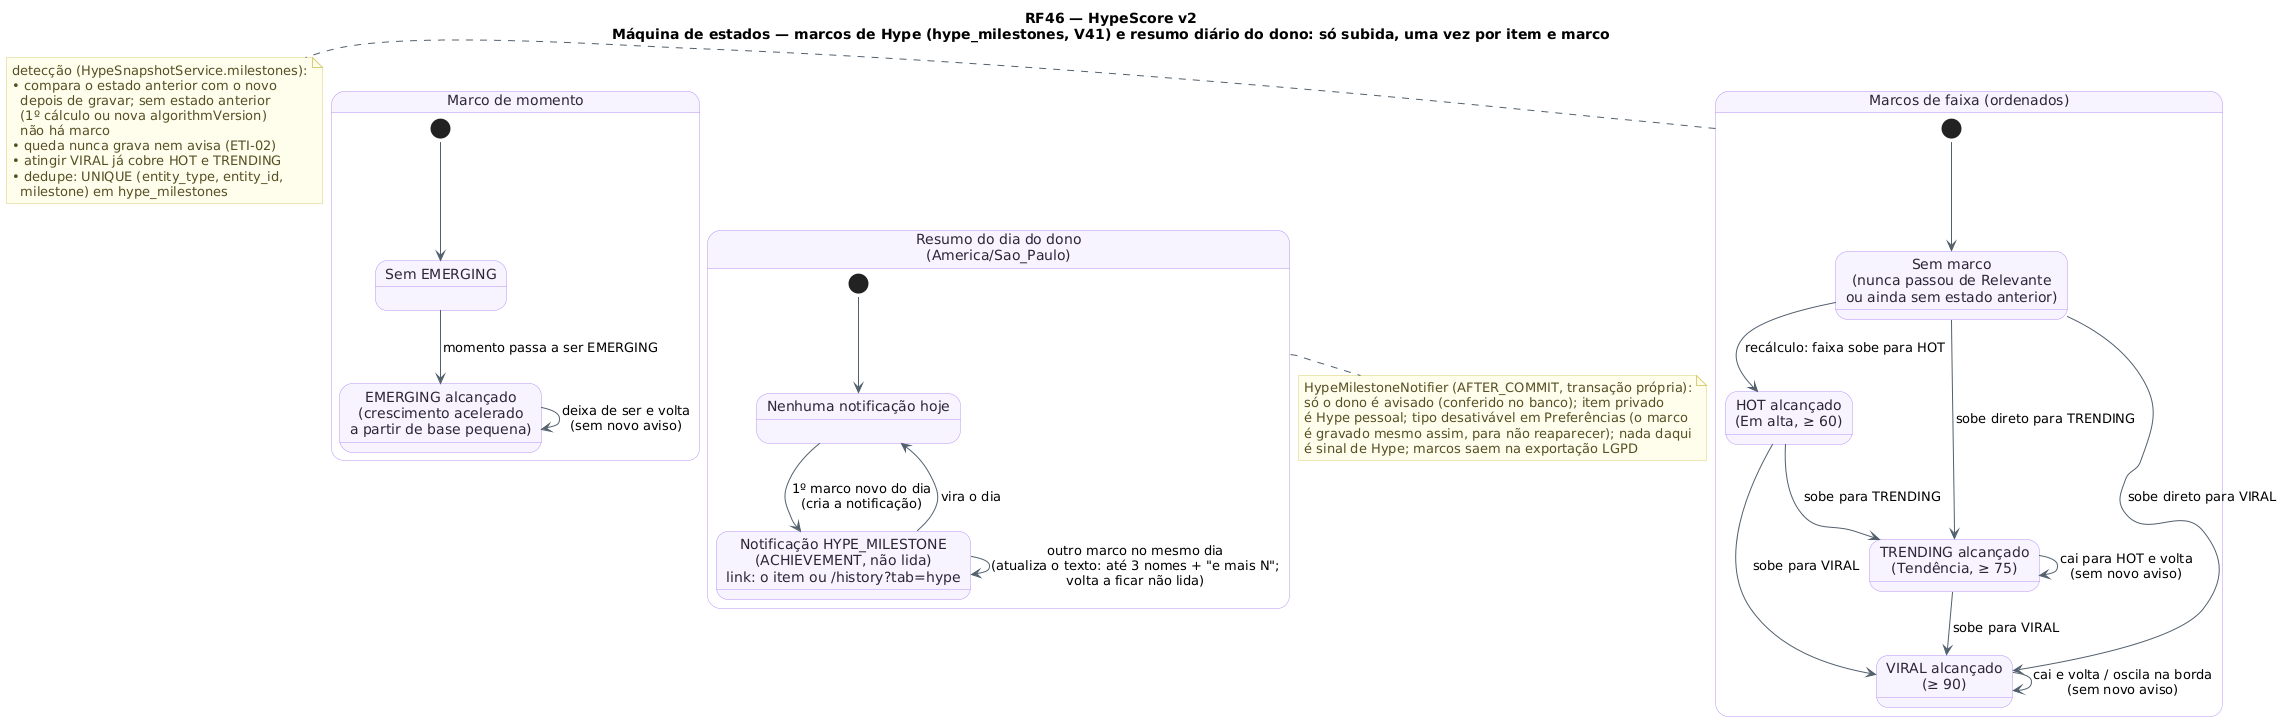

The diagram above was rendered by PlantUML. Its source (embedded in the PNG):
@startuml RF46_MaquinaDeEstados_Marco
!pragma layout smetana
!pragma layout smetana
title RF46 — HypeScore v2\nMáquina de estados — marcos de Hype (hype_milestones, V41) e resumo diário do dono: só subida, uma vez por item e marco
skinparam backgroundColor #FFFFFF
skinparam state {
  BackgroundColor #F8F4FF
  BorderColor #B695F5
  FontColor #2D2438
  ArrowColor #52606D
}
skinparam note {
  BackgroundColor #FFFDEB
  BorderColor #D8CE78
  FontColor #554F24
}

state "Marcos de faixa (ordenados)" as Faixa {
  state "Sem marco\n(nunca passou de Relevante\nou ainda sem estado anterior)" as M0
  state "HOT alcançado\n(Em alta, ≥ 60)" as M1
  state "TRENDING alcançado\n(Tendência, ≥ 75)" as M2
  state "VIRAL alcançado\n(≥ 90)" as M3
  [*] --> M0
  M0 --> M1 : recálculo: faixa sobe para HOT
  M0 --> M2 : sobe direto para TRENDING
  M0 --> M3 : sobe direto para VIRAL
  M1 --> M2 : sobe para TRENDING
  M1 --> M3 : sobe para VIRAL
  M2 --> M3 : sobe para VIRAL
  M3 --> M3 : cai e volta / oscila na borda\n(sem novo aviso)
  M2 --> M2 : cai para HOT e volta\n(sem novo aviso)
}
note right of Faixa
  detecção (HypeSnapshotService.milestones):
  • compara o estado anterior com o novo
    depois de gravar; sem estado anterior
    (1º cálculo ou nova algorithmVersion)
    não há marco
  • queda nunca grava nem avisa (ETI-02)
  • atingir VIRAL já cobre HOT e TRENDING
  • dedupe: UNIQUE (entity_type, entity_id,
    milestone) em hype_milestones
end note

state "Marco de momento" as Mom {
  state "Sem EMERGING" as E0
  state "EMERGING alcançado\n(crescimento acelerado\na partir de base pequena)" as E1
  [*] --> E0
  E0 --> E1 : momento passa a ser EMERGING
  E1 --> E1 : deixa de ser e volta\n(sem novo aviso)
}

state "Resumo do dia do dono\n(America/Sao_Paulo)" as Dia {
  state "Nenhuma notificação hoje" as D0
  state "Notificação HYPE_MILESTONE\n(ACHIEVEMENT, não lida)\nlink: o item ou /history?tab=hype" as D1
  [*] --> D0
  D0 --> D1 : 1º marco novo do dia\n(cria a notificação)
  D1 --> D1 : outro marco no mesmo dia\n(atualiza o texto: até 3 nomes + "e mais N";\nvolta a ficar não lida)
  D1 --> D0 : vira o dia
}
note bottom of Dia
  HypeMilestoneNotifier (AFTER_COMMIT, transação própria):
  só o dono é avisado (conferido no banco); item privado
  é Hype pessoal; tipo desativável em Preferências (o marco
  é gravado mesmo assim, para não reaparecer); nada daqui
  é sinal de Hype; marcos saem na exportação LGPD
end note

Faixa -[hidden]right-> Mom
Mom -[hidden]down-> Dia
@enduml